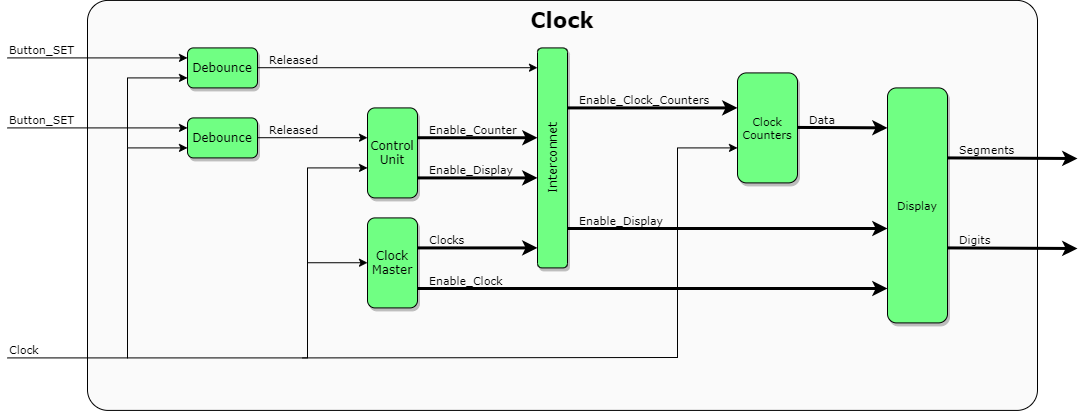

The diagram above was exported from draw.io. Its source (the exported page's mxGraphModel, read from the mxfile embedded in the PNG):
<mxGraphModel dx="1360" dy="829" grid="1" gridSize="10" guides="1" tooltips="1" connect="1" arrows="1" fold="1" page="1" pageScale="1" pageWidth="827" pageHeight="1169" math="0" shadow="0">
  <root>
    <mxCell id="0" />
    <mxCell id="1" parent="0" />
    <mxCell id="HGtu4TMX9TaoOu5WgSC9-1" value="Clock" style="rounded=1;whiteSpace=wrap;html=1;shadow=0;glass=0;labelBackgroundColor=none;sketch=0;fontSize=21;arcSize=5;verticalAlign=top;fillColor=#FAFAFA;fontStyle=1;fontFamily=Verdana;" vertex="1" parent="1">
      <mxGeometry x="330" y="1021.91" width="950" height="410" as="geometry" />
    </mxCell>
    <mxCell id="HGtu4TMX9TaoOu5WgSC9-2" value="Debounce" style="rounded=1;whiteSpace=wrap;html=1;shadow=1;glass=0;sketch=0;fillColor=#70FF83;fontFamily=Verdana;fontStyle=0" vertex="1" parent="1">
      <mxGeometry x="430" y="1139.41" width="70" height="40" as="geometry" />
    </mxCell>
    <mxCell id="HGtu4TMX9TaoOu5WgSC9-3" value="" style="endArrow=classic;html=1;" edge="1" parent="1">
      <mxGeometry relative="1" as="geometry">
        <mxPoint x="500" y="1159.21" as="sourcePoint" />
        <mxPoint x="610" y="1159.21" as="targetPoint" />
      </mxGeometry>
    </mxCell>
    <mxCell id="HGtu4TMX9TaoOu5WgSC9-4" value="Released" style="edgeLabel;resizable=0;html=1;align=left;verticalAlign=bottom;labelBackgroundColor=none;fontFamily=Verdana;" connectable="0" vertex="1" parent="HGtu4TMX9TaoOu5WgSC9-3">
      <mxGeometry x="-1" relative="1" as="geometry">
        <mxPoint x="10" y="0.19999999999999998" as="offset" />
      </mxGeometry>
    </mxCell>
    <mxCell id="HGtu4TMX9TaoOu5WgSC9-5" value="Debounce" style="rounded=1;whiteSpace=wrap;html=1;shadow=1;glass=0;sketch=0;labelBackgroundColor=none;fillColor=#70FF83;fontFamily=Verdana;" vertex="1" parent="1">
      <mxGeometry x="430" y="1069.41" width="70" height="40" as="geometry" />
    </mxCell>
    <mxCell id="HGtu4TMX9TaoOu5WgSC9-6" value="" style="endArrow=classic;html=1;" edge="1" parent="1">
      <mxGeometry relative="1" as="geometry">
        <mxPoint x="250" y="1079.41" as="sourcePoint" />
        <mxPoint x="430" y="1079.41" as="targetPoint" />
      </mxGeometry>
    </mxCell>
    <mxCell id="HGtu4TMX9TaoOu5WgSC9-7" value="Button_SET" style="edgeLabel;resizable=0;html=1;align=left;verticalAlign=bottom;fontFamily=Verdana;" connectable="0" vertex="1" parent="HGtu4TMX9TaoOu5WgSC9-6">
      <mxGeometry x="-1" relative="1" as="geometry">
        <mxPoint as="offset" />
      </mxGeometry>
    </mxCell>
    <mxCell id="HGtu4TMX9TaoOu5WgSC9-8" value="" style="endArrow=classic;html=1;" edge="1" parent="1">
      <mxGeometry relative="1" as="geometry">
        <mxPoint x="370" y="1099.41" as="sourcePoint" />
        <mxPoint x="430" y="1099.41" as="targetPoint" />
      </mxGeometry>
    </mxCell>
    <mxCell id="HGtu4TMX9TaoOu5WgSC9-9" value="" style="endArrow=classic;html=1;" edge="1" parent="1">
      <mxGeometry relative="1" as="geometry">
        <mxPoint x="500" y="1089.21" as="sourcePoint" />
        <mxPoint x="780" y="1089.21" as="targetPoint" />
      </mxGeometry>
    </mxCell>
    <mxCell id="HGtu4TMX9TaoOu5WgSC9-10" value="Released" style="edgeLabel;resizable=0;align=left;verticalAlign=bottom;labelBorderColor=none;labelBackgroundColor=none;horizontal=1;fontStyle=0;html=1;fontFamily=Verdana;" connectable="0" vertex="1" parent="HGtu4TMX9TaoOu5WgSC9-9">
      <mxGeometry x="-1" relative="1" as="geometry">
        <mxPoint x="10" y="0.19999999999999998" as="offset" />
      </mxGeometry>
    </mxCell>
    <mxCell id="HGtu4TMX9TaoOu5WgSC9-11" value="" style="endArrow=none;html=1;" edge="1" parent="1">
      <mxGeometry width="50" height="50" relative="1" as="geometry">
        <mxPoint x="370" y="1379.4099999999999" as="sourcePoint" />
        <mxPoint x="370" y="1169.4099999999999" as="targetPoint" />
      </mxGeometry>
    </mxCell>
    <mxCell id="HGtu4TMX9TaoOu5WgSC9-12" value="" style="endArrow=none;html=1;" edge="1" parent="1">
      <mxGeometry width="50" height="50" relative="1" as="geometry">
        <mxPoint x="250" y="1379.4099999999999" as="sourcePoint" />
        <mxPoint x="370" y="1379.4099999999999" as="targetPoint" />
      </mxGeometry>
    </mxCell>
    <mxCell id="HGtu4TMX9TaoOu5WgSC9-13" value="Clock" style="edgeLabel;resizable=0;html=1;align=left;verticalAlign=bottom;fontFamily=Verdana;" connectable="0" vertex="1" parent="1">
      <mxGeometry x="250" y="1379.41" as="geometry" />
    </mxCell>
    <mxCell id="HGtu4TMX9TaoOu5WgSC9-14" value="Control&lt;br&gt;Unit" style="rounded=1;whiteSpace=wrap;html=1;shadow=1;glass=0;sketch=0;fillColor=#70FF83;fontFamily=Verdana;" vertex="1" parent="1">
      <mxGeometry x="610" y="1129.41" width="50" height="90" as="geometry" />
    </mxCell>
    <mxCell id="HGtu4TMX9TaoOu5WgSC9-15" value="" style="endArrow=classic;html=1;" edge="1" parent="1">
      <mxGeometry width="50" height="50" relative="1" as="geometry">
        <mxPoint x="550" y="1189.4099999999999" as="sourcePoint" />
        <mxPoint x="610" y="1189.4099999999999" as="targetPoint" />
      </mxGeometry>
    </mxCell>
    <mxCell id="HGtu4TMX9TaoOu5WgSC9-16" value="" style="endArrow=none;html=1;" edge="1" parent="1">
      <mxGeometry width="50" height="50" relative="1" as="geometry">
        <mxPoint x="550" y="1379.4099999999999" as="sourcePoint" />
        <mxPoint x="550" y="1189.4099999999999" as="targetPoint" />
      </mxGeometry>
    </mxCell>
    <mxCell id="HGtu4TMX9TaoOu5WgSC9-17" value="" style="endArrow=classic;html=1;" edge="1" parent="1">
      <mxGeometry width="50" height="50" relative="1" as="geometry">
        <mxPoint x="370" y="1169.4099999999999" as="sourcePoint" />
        <mxPoint x="430" y="1169.4099999999999" as="targetPoint" />
      </mxGeometry>
    </mxCell>
    <mxCell id="HGtu4TMX9TaoOu5WgSC9-18" value="Button_SET" style="edgeLabel;resizable=0;html=1;align=left;verticalAlign=bottom;fontFamily=Verdana;" connectable="0" vertex="1" parent="1">
      <mxGeometry x="250" y="1149.41" as="geometry" />
    </mxCell>
    <mxCell id="HGtu4TMX9TaoOu5WgSC9-19" value="" style="endArrow=classic;html=1;" edge="1" parent="1">
      <mxGeometry width="50" height="50" relative="1" as="geometry">
        <mxPoint x="250" y="1149.4099999999999" as="sourcePoint" />
        <mxPoint x="430" y="1149.4099999999999" as="targetPoint" />
      </mxGeometry>
    </mxCell>
    <mxCell id="HGtu4TMX9TaoOu5WgSC9-20" value="" style="endArrow=classic;html=1;shadow=0;strokeWidth=3;" edge="1" parent="1">
      <mxGeometry relative="1" as="geometry">
        <mxPoint x="660" y="1159.24" as="sourcePoint" />
        <mxPoint x="780" y="1159.24" as="targetPoint" />
      </mxGeometry>
    </mxCell>
    <mxCell id="HGtu4TMX9TaoOu5WgSC9-21" value="Enable_Counter" style="edgeLabel;resizable=0;html=1;align=left;verticalAlign=bottom;labelBackgroundColor=none;fontFamily=Verdana;" connectable="0" vertex="1" parent="HGtu4TMX9TaoOu5WgSC9-20">
      <mxGeometry x="-1" relative="1" as="geometry">
        <mxPoint x="10" y="0.17" as="offset" />
      </mxGeometry>
    </mxCell>
    <mxCell id="HGtu4TMX9TaoOu5WgSC9-22" value="" style="endArrow=classic;html=1;shadow=0;strokeWidth=3;" edge="1" parent="1">
      <mxGeometry relative="1" as="geometry">
        <mxPoint x="660" y="1199.4099999999999" as="sourcePoint" />
        <mxPoint x="780" y="1199.4099999999999" as="targetPoint" />
      </mxGeometry>
    </mxCell>
    <mxCell id="HGtu4TMX9TaoOu5WgSC9-23" value="Enable_Display" style="edgeLabel;resizable=0;html=1;align=left;verticalAlign=bottom;labelBackgroundColor=none;fontFamily=Verdana;" connectable="0" vertex="1" parent="HGtu4TMX9TaoOu5WgSC9-22">
      <mxGeometry x="-1" relative="1" as="geometry">
        <mxPoint x="10" as="offset" />
      </mxGeometry>
    </mxCell>
    <mxCell id="HGtu4TMX9TaoOu5WgSC9-24" value="Clock&lt;br&gt;Master" style="rounded=1;whiteSpace=wrap;html=1;shadow=1;glass=0;sketch=0;fillColor=#70FF83;fontFamily=Verdana;" vertex="1" parent="1">
      <mxGeometry x="610" y="1239.41" width="50" height="90" as="geometry" />
    </mxCell>
    <mxCell id="HGtu4TMX9TaoOu5WgSC9-25" value="" style="endArrow=classic;html=1;" edge="1" parent="1">
      <mxGeometry width="50" height="50" relative="1" as="geometry">
        <mxPoint x="550" y="1284.24" as="sourcePoint" />
        <mxPoint x="610" y="1284.24" as="targetPoint" />
      </mxGeometry>
    </mxCell>
    <mxCell id="HGtu4TMX9TaoOu5WgSC9-26" value="" style="endArrow=classic;html=1;shadow=0;strokeWidth=3;" edge="1" parent="1">
      <mxGeometry relative="1" as="geometry">
        <mxPoint x="660" y="1269.4099999999999" as="sourcePoint" />
        <mxPoint x="780" y="1269.4099999999999" as="targetPoint" />
      </mxGeometry>
    </mxCell>
    <mxCell id="HGtu4TMX9TaoOu5WgSC9-27" value="Clocks" style="edgeLabel;resizable=0;html=1;align=left;verticalAlign=bottom;labelBackgroundColor=none;fontFamily=Verdana;" connectable="0" vertex="1" parent="HGtu4TMX9TaoOu5WgSC9-26">
      <mxGeometry x="-1" relative="1" as="geometry">
        <mxPoint x="10" as="offset" />
      </mxGeometry>
    </mxCell>
    <mxCell id="HGtu4TMX9TaoOu5WgSC9-28" value="Interconnet" style="rounded=1;whiteSpace=wrap;html=1;shadow=1;glass=0;sketch=0;direction=west;fontStyle=0;labelBackgroundColor=none;verticalAlign=middle;horizontal=0;fillColor=#70FF83;fontFamily=Verdana;" vertex="1" parent="1">
      <mxGeometry x="780" y="1069.41" width="30" height="220" as="geometry" />
    </mxCell>
    <mxCell id="HGtu4TMX9TaoOu5WgSC9-29" value="" style="endArrow=none;html=1;shadow=0;strokeWidth=1;fontSize=11;" edge="1" parent="1">
      <mxGeometry width="50" height="50" relative="1" as="geometry">
        <mxPoint x="370" y="1169.4099999999999" as="sourcePoint" />
        <mxPoint x="370" y="1099.41" as="targetPoint" />
      </mxGeometry>
    </mxCell>
    <mxCell id="HGtu4TMX9TaoOu5WgSC9-30" value="" style="endArrow=classic;html=1;shadow=0;strokeWidth=3;fontSize=11;" edge="1" parent="1">
      <mxGeometry relative="1" as="geometry">
        <mxPoint x="660" y="1310" as="sourcePoint" />
        <mxPoint x="1130" y="1310" as="targetPoint" />
      </mxGeometry>
    </mxCell>
    <mxCell id="HGtu4TMX9TaoOu5WgSC9-31" value="Enable_Clock" style="edgeLabel;resizable=0;html=1;align=left;verticalAlign=bottom;labelBackgroundColor=none;fontFamily=Verdana;" connectable="0" vertex="1" parent="HGtu4TMX9TaoOu5WgSC9-30">
      <mxGeometry x="-1" relative="1" as="geometry">
        <mxPoint x="10" as="offset" />
      </mxGeometry>
    </mxCell>
    <mxCell id="HGtu4TMX9TaoOu5WgSC9-32" value="Clock&lt;br&gt;Counters" style="rounded=1;whiteSpace=wrap;html=1;shadow=1;glass=0;labelBackgroundColor=none;sketch=0;fontSize=11;fillColor=#70FF83;fontFamily=Verdana;" vertex="1" parent="1">
      <mxGeometry x="980" y="1094.41" width="60" height="110" as="geometry" />
    </mxCell>
    <mxCell id="HGtu4TMX9TaoOu5WgSC9-33" value="Display" style="rounded=1;whiteSpace=wrap;html=1;shadow=1;glass=0;labelBackgroundColor=none;sketch=0;fontSize=11;fontStyle=0;fillColor=#70FF83;fontFamily=Verdana;" vertex="1" parent="1">
      <mxGeometry x="1130" y="1109.41" width="60" height="235" as="geometry" />
    </mxCell>
    <mxCell id="HGtu4TMX9TaoOu5WgSC9-34" value="" style="endArrow=classic;html=1;shadow=0;strokeWidth=3;" edge="1" parent="1">
      <mxGeometry relative="1" as="geometry">
        <mxPoint x="1040" y="1148.93" as="sourcePoint" />
        <mxPoint x="1130" y="1149.35" as="targetPoint" />
      </mxGeometry>
    </mxCell>
    <mxCell id="HGtu4TMX9TaoOu5WgSC9-35" value="Data" style="edgeLabel;resizable=0;html=1;align=left;verticalAlign=bottom;labelBackgroundColor=none;fontFamily=Verdana;" connectable="0" vertex="1" parent="HGtu4TMX9TaoOu5WgSC9-34">
      <mxGeometry x="-1" relative="1" as="geometry">
        <mxPoint x="10" y="0.42" as="offset" />
      </mxGeometry>
    </mxCell>
    <mxCell id="HGtu4TMX9TaoOu5WgSC9-36" value="" style="endArrow=classic;html=1;shadow=0;strokeWidth=3;" edge="1" parent="1">
      <mxGeometry relative="1" as="geometry">
        <mxPoint x="810" y="1129.41" as="sourcePoint" />
        <mxPoint x="980" y="1129.4099999999999" as="targetPoint" />
      </mxGeometry>
    </mxCell>
    <mxCell id="HGtu4TMX9TaoOu5WgSC9-37" value="Enable_Clock_Counters" style="edgeLabel;resizable=0;html=1;align=left;verticalAlign=bottom;labelBackgroundColor=none;fontFamily=Verdana;" connectable="0" vertex="1" parent="HGtu4TMX9TaoOu5WgSC9-36">
      <mxGeometry x="-1" relative="1" as="geometry">
        <mxPoint x="10" as="offset" />
      </mxGeometry>
    </mxCell>
    <mxCell id="HGtu4TMX9TaoOu5WgSC9-38" value="" style="endArrow=classic;html=1;shadow=0;strokeWidth=3;" edge="1" parent="1">
      <mxGeometry relative="1" as="geometry">
        <mxPoint x="810" y="1250" as="sourcePoint" />
        <mxPoint x="1130" y="1250" as="targetPoint" />
      </mxGeometry>
    </mxCell>
    <mxCell id="HGtu4TMX9TaoOu5WgSC9-39" value="Enable_Display" style="edgeLabel;resizable=0;html=1;align=left;verticalAlign=bottom;labelBackgroundColor=none;fontFamily=Verdana;" connectable="0" vertex="1" parent="HGtu4TMX9TaoOu5WgSC9-38">
      <mxGeometry x="-1" relative="1" as="geometry">
        <mxPoint x="10" as="offset" />
      </mxGeometry>
    </mxCell>
    <mxCell id="HGtu4TMX9TaoOu5WgSC9-40" value="" style="endArrow=classic;html=1;" edge="1" parent="1">
      <mxGeometry width="50" height="50" relative="1" as="geometry">
        <mxPoint x="920" y="1169.4099999999999" as="sourcePoint" />
        <mxPoint x="980" y="1169.4099999999999" as="targetPoint" />
      </mxGeometry>
    </mxCell>
    <mxCell id="HGtu4TMX9TaoOu5WgSC9-41" value="" style="endArrow=none;html=1;" edge="1" parent="1">
      <mxGeometry width="50" height="50" relative="1" as="geometry">
        <mxPoint x="920" y="1379.4099999999999" as="sourcePoint" />
        <mxPoint x="920" y="1169.4099999999999" as="targetPoint" />
      </mxGeometry>
    </mxCell>
    <mxCell id="HGtu4TMX9TaoOu5WgSC9-42" value="" style="endArrow=classic;html=1;shadow=0;strokeWidth=3;" edge="1" parent="1">
      <mxGeometry relative="1" as="geometry">
        <mxPoint x="1190" y="1179.4099999999999" as="sourcePoint" />
        <mxPoint x="1320" y="1180" as="targetPoint" />
      </mxGeometry>
    </mxCell>
    <mxCell id="HGtu4TMX9TaoOu5WgSC9-43" value="Segments" style="edgeLabel;resizable=0;html=1;align=left;verticalAlign=bottom;labelBackgroundColor=none;fontFamily=Verdana;" connectable="0" vertex="1" parent="HGtu4TMX9TaoOu5WgSC9-42">
      <mxGeometry x="-1" relative="1" as="geometry">
        <mxPoint x="10" as="offset" />
      </mxGeometry>
    </mxCell>
    <mxCell id="HGtu4TMX9TaoOu5WgSC9-44" value="" style="endArrow=classic;html=1;shadow=0;strokeWidth=3;" edge="1" parent="1">
      <mxGeometry relative="1" as="geometry">
        <mxPoint x="1190" y="1269.4099999999999" as="sourcePoint" />
        <mxPoint x="1320" y="1270" as="targetPoint" />
      </mxGeometry>
    </mxCell>
    <mxCell id="HGtu4TMX9TaoOu5WgSC9-45" value="Digits" style="edgeLabel;resizable=0;html=1;align=left;verticalAlign=bottom;labelBackgroundColor=none;fontFamily=Verdana;" connectable="0" vertex="1" parent="HGtu4TMX9TaoOu5WgSC9-44">
      <mxGeometry x="-1" relative="1" as="geometry">
        <mxPoint x="10" as="offset" />
      </mxGeometry>
    </mxCell>
    <mxCell id="HGtu4TMX9TaoOu5WgSC9-46" value="" style="endArrow=none;html=1;shadow=0;strokeWidth=1;fontSize=11;" edge="1" parent="1">
      <mxGeometry width="50" height="50" relative="1" as="geometry">
        <mxPoint x="370" y="1379.4099999999999" as="sourcePoint" />
        <mxPoint x="550" y="1379.4099999999999" as="targetPoint" />
      </mxGeometry>
    </mxCell>
    <mxCell id="HGtu4TMX9TaoOu5WgSC9-47" value="" style="endArrow=none;html=1;shadow=0;strokeWidth=1;fontSize=11;" edge="1" parent="1">
      <mxGeometry width="50" height="50" relative="1" as="geometry">
        <mxPoint x="545" y="1379.4099999999999" as="sourcePoint" />
        <mxPoint x="920" y="1379" as="targetPoint" />
      </mxGeometry>
    </mxCell>
  </root>
</mxGraphModel>